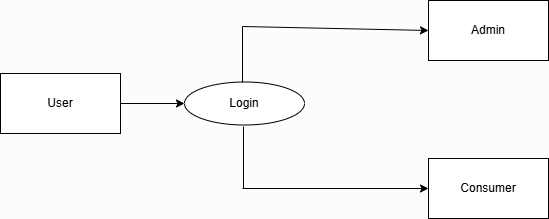

The diagram above was exported from draw.io. Its source (the exported page's mxGraphModel, read from the mxfile embedded in the PNG):
<mxGraphModel dx="1235" dy="614" grid="0" gridSize="10" guides="1" tooltips="1" connect="1" arrows="1" fold="1" page="1" pageScale="1" pageWidth="827" pageHeight="1169" background="#FCFCFC" math="0" shadow="0">
  <root>
    <mxCell id="0" />
    <mxCell id="1" parent="0" />
    <mxCell id="TJBXkQXVU0XlGG-43Vrf-2" value="" style="ellipse;whiteSpace=wrap;html=1;" vertex="1" parent="1">
      <mxGeometry x="278" y="220.5" width="120" height="43" as="geometry" />
    </mxCell>
    <mxCell id="TJBXkQXVU0XlGG-43Vrf-4" value="" style="rounded=0;whiteSpace=wrap;html=1;" vertex="1" parent="1">
      <mxGeometry x="94" y="212" width="120" height="60" as="geometry" />
    </mxCell>
    <mxCell id="TJBXkQXVU0XlGG-43Vrf-5" value="Login&lt;div&gt;&lt;br&gt;&lt;/div&gt;" style="text;html=1;align=center;verticalAlign=middle;whiteSpace=wrap;rounded=0;" vertex="1" parent="1">
      <mxGeometry x="308" y="233.5" width="60" height="30" as="geometry" />
    </mxCell>
    <mxCell id="TJBXkQXVU0XlGG-43Vrf-6" value="User" style="text;html=1;align=center;verticalAlign=middle;whiteSpace=wrap;rounded=0;" vertex="1" parent="1">
      <mxGeometry x="124" y="227" width="60" height="30" as="geometry" />
    </mxCell>
    <mxCell id="TJBXkQXVU0XlGG-43Vrf-7" value="" style="rounded=0;whiteSpace=wrap;html=1;" vertex="1" parent="1">
      <mxGeometry x="522" y="139" width="120" height="60" as="geometry" />
    </mxCell>
    <mxCell id="TJBXkQXVU0XlGG-43Vrf-8" value="" style="rounded=0;whiteSpace=wrap;html=1;" vertex="1" parent="1">
      <mxGeometry x="522" y="297" width="120" height="60" as="geometry" />
    </mxCell>
    <mxCell id="TJBXkQXVU0XlGG-43Vrf-9" value="Admin" style="text;html=1;align=center;verticalAlign=middle;whiteSpace=wrap;rounded=0;" vertex="1" parent="1">
      <mxGeometry x="552" y="154" width="60" height="30" as="geometry" />
    </mxCell>
    <mxCell id="TJBXkQXVU0XlGG-43Vrf-10" value="Consumer" style="text;html=1;align=center;verticalAlign=middle;whiteSpace=wrap;rounded=0;" vertex="1" parent="1">
      <mxGeometry x="552" y="312" width="60" height="30" as="geometry" />
    </mxCell>
    <mxCell id="TJBXkQXVU0XlGG-43Vrf-12" value="" style="endArrow=classic;html=1;rounded=0;entryX=0;entryY=0.5;entryDx=0;entryDy=0;exitX=1;exitY=0.5;exitDx=0;exitDy=0;" edge="1" parent="1" source="TJBXkQXVU0XlGG-43Vrf-4" target="TJBXkQXVU0XlGG-43Vrf-2">
      <mxGeometry width="50" height="50" relative="1" as="geometry">
        <mxPoint x="211" y="250" as="sourcePoint" />
        <mxPoint x="261" y="200" as="targetPoint" />
      </mxGeometry>
    </mxCell>
    <mxCell id="TJBXkQXVU0XlGG-43Vrf-15" value="" style="endArrow=none;html=1;rounded=0;" edge="1" parent="1">
      <mxGeometry width="50" height="50" relative="1" as="geometry">
        <mxPoint x="336" y="221" as="sourcePoint" />
        <mxPoint x="336" y="165" as="targetPoint" />
      </mxGeometry>
    </mxCell>
    <mxCell id="TJBXkQXVU0XlGG-43Vrf-16" value="" style="endArrow=none;html=1;rounded=0;" edge="1" parent="1">
      <mxGeometry width="50" height="50" relative="1" as="geometry">
        <mxPoint x="337" y="327" as="sourcePoint" />
        <mxPoint x="337" y="265" as="targetPoint" />
      </mxGeometry>
    </mxCell>
    <mxCell id="TJBXkQXVU0XlGG-43Vrf-17" value="" style="endArrow=classic;html=1;rounded=0;entryX=0;entryY=0.5;entryDx=0;entryDy=0;" edge="1" parent="1" target="TJBXkQXVU0XlGG-43Vrf-7">
      <mxGeometry width="50" height="50" relative="1" as="geometry">
        <mxPoint x="336" y="165" as="sourcePoint" />
        <mxPoint x="437" y="191" as="targetPoint" />
      </mxGeometry>
    </mxCell>
    <mxCell id="TJBXkQXVU0XlGG-43Vrf-18" value="" style="endArrow=classic;html=1;rounded=0;entryX=0;entryY=0.5;entryDx=0;entryDy=0;" edge="1" parent="1" target="TJBXkQXVU0XlGG-43Vrf-8">
      <mxGeometry width="50" height="50" relative="1" as="geometry">
        <mxPoint x="336" y="327" as="sourcePoint" />
        <mxPoint x="439" y="309" as="targetPoint" />
      </mxGeometry>
    </mxCell>
  </root>
</mxGraphModel>